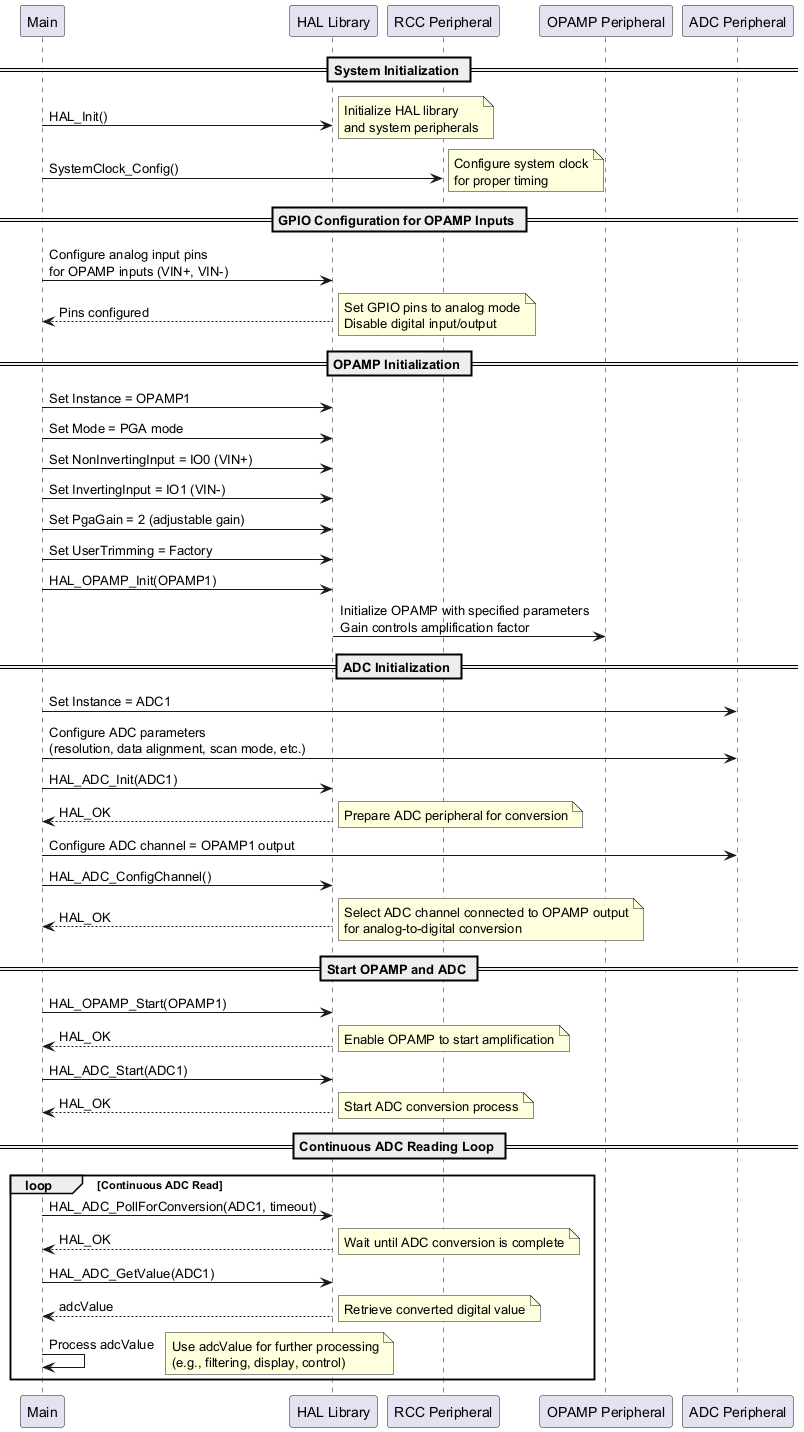

The diagram above was rendered by PlantUML. Its source (embedded in the PNG):
@startuml
participant "Main" as Main
participant "HAL Library" as HAL
participant "RCC Peripheral" as RCC
participant "OPAMP Peripheral" as OPAMP
participant "ADC Peripheral" as ADC

== System Initialization ==
Main -> HAL: HAL_Init()
note right: Initialize HAL library\nand system peripherals

Main -> RCC: SystemClock_Config()
note right: Configure system clock\nfor proper timing

== GPIO Configuration for OPAMP Inputs ==
Main -> HAL: Configure analog input pins\nfor OPAMP inputs (VIN+, VIN-)
HAL --> Main: Pins configured
note right: Set GPIO pins to analog mode\nDisable digital input/output

== OPAMP Initialization ==
Main -> HAL: Set Instance = OPAMP1
Main -> HAL: Set Mode = PGA mode
Main -> HAL: Set NonInvertingInput = IO0 (VIN+)
Main -> HAL: Set InvertingInput = IO1 (VIN-)
Main -> HAL: Set PgaGain = 2 (adjustable gain)
Main -> HAL: Set UserTrimming = Factory
Main -> HAL: HAL_OPAMP_Init(OPAMP1)
HAL -> OPAMP: Initialize OPAMP with specified parameters\nGain controls amplification factor

== ADC Initialization ==
Main -> ADC: Set Instance = ADC1
Main -> ADC: Configure ADC parameters\n(resolution, data alignment, scan mode, etc.)
Main -> HAL: HAL_ADC_Init(ADC1)
HAL --> Main: HAL_OK
note right: Prepare ADC peripheral for conversion

Main -> ADC: Configure ADC channel = OPAMP1 output
Main -> HAL: HAL_ADC_ConfigChannel()
HAL --> Main: HAL_OK
note right: Select ADC channel connected to OPAMP output\nfor analog-to-digital conversion

== Start OPAMP and ADC ==
Main -> HAL: HAL_OPAMP_Start(OPAMP1)
HAL --> Main: HAL_OK
note right: Enable OPAMP to start amplification

Main -> HAL: HAL_ADC_Start(ADC1)
HAL --> Main: HAL_OK
note right: Start ADC conversion process

== Continuous ADC Reading Loop ==
loop Continuous ADC Read
    Main -> HAL: HAL_ADC_PollForConversion(ADC1, timeout)
    HAL --> Main: HAL_OK
    note right: Wait until ADC conversion is complete

    Main -> HAL: HAL_ADC_GetValue(ADC1)
    HAL --> Main: adcValue
    note right: Retrieve converted digital value

    Main -> Main: Process adcValue
    note right: Use adcValue for further processing\n(e.g., filtering, display, control)
end
@enduml